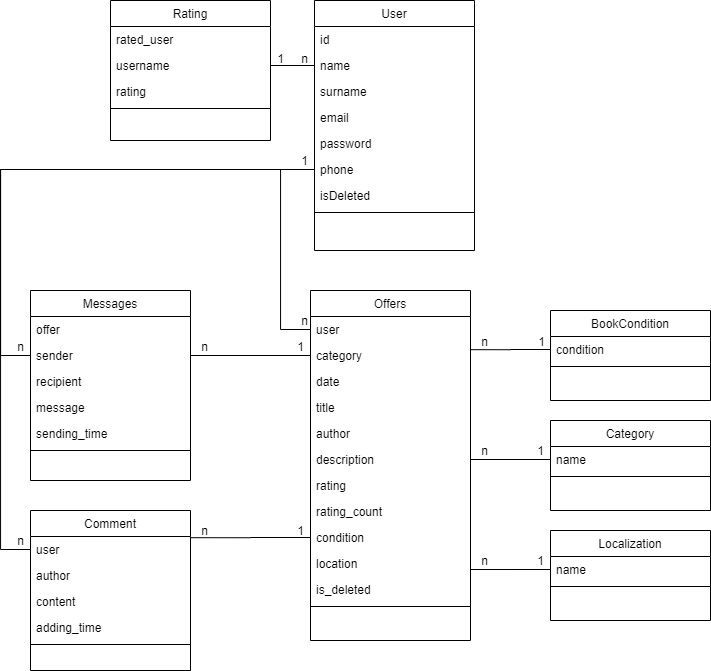

The diagram above was exported from draw.io. Its source (the exported page's mxGraphModel, read from the mxfile embedded in the PNG):
<mxGraphModel dx="2295" dy="1965" grid="1" gridSize="10" guides="1" tooltips="1" connect="1" arrows="1" fold="1" page="1" pageScale="1" pageWidth="827" pageHeight="1169" math="0" shadow="0">
  <root>
    <mxCell id="0" />
    <mxCell id="1" parent="0" />
    <mxCell id="2" value="User" style="swimlane;fontStyle=0;align=center;verticalAlign=top;childLayout=stackLayout;horizontal=1;startSize=26;horizontalStack=0;resizeParent=1;resizeLast=0;collapsible=1;marginBottom=0;rounded=0;shadow=0;strokeWidth=1;" vertex="1" parent="1">
      <mxGeometry x="534" y="-290" width="160" height="250" as="geometry">
        <mxRectangle x="230" y="140" width="160" height="26" as="alternateBounds" />
      </mxGeometry>
    </mxCell>
    <mxCell id="3" value="id" style="text;align=left;verticalAlign=top;spacingLeft=4;spacingRight=4;overflow=hidden;rotatable=0;points=[[0,0.5],[1,0.5]];portConstraint=eastwest;" vertex="1" parent="2">
      <mxGeometry y="26" width="160" height="26" as="geometry" />
    </mxCell>
    <mxCell id="4" value="name" style="text;align=left;verticalAlign=top;spacingLeft=4;spacingRight=4;overflow=hidden;rotatable=0;points=[[0,0.5],[1,0.5]];portConstraint=eastwest;rounded=0;shadow=0;html=0;" vertex="1" parent="2">
      <mxGeometry y="52" width="160" height="26" as="geometry" />
    </mxCell>
    <mxCell id="5" value="surname" style="text;align=left;verticalAlign=top;spacingLeft=4;spacingRight=4;overflow=hidden;rotatable=0;points=[[0,0.5],[1,0.5]];portConstraint=eastwest;rounded=0;shadow=0;html=0;" vertex="1" parent="2">
      <mxGeometry y="78" width="160" height="26" as="geometry" />
    </mxCell>
    <mxCell id="6" value="email" style="text;align=left;verticalAlign=top;spacingLeft=4;spacingRight=4;overflow=hidden;rotatable=0;points=[[0,0.5],[1,0.5]];portConstraint=eastwest;rounded=0;shadow=0;html=0;" vertex="1" parent="2">
      <mxGeometry y="104" width="160" height="26" as="geometry" />
    </mxCell>
    <mxCell id="7" value="password" style="text;align=left;verticalAlign=top;spacingLeft=4;spacingRight=4;overflow=hidden;rotatable=0;points=[[0,0.5],[1,0.5]];portConstraint=eastwest;rounded=0;shadow=0;html=0;" vertex="1" parent="2">
      <mxGeometry y="130" width="160" height="26" as="geometry" />
    </mxCell>
    <mxCell id="8" value="phone" style="text;align=left;verticalAlign=top;spacingLeft=4;spacingRight=4;overflow=hidden;rotatable=0;points=[[0,0.5],[1,0.5]];portConstraint=eastwest;rounded=0;shadow=0;html=0;" vertex="1" parent="2">
      <mxGeometry y="156" width="160" height="26" as="geometry" />
    </mxCell>
    <mxCell id="9" value="isDeleted" style="text;align=left;verticalAlign=top;spacingLeft=4;spacingRight=4;overflow=hidden;rotatable=0;points=[[0,0.5],[1,0.5]];portConstraint=eastwest;rounded=0;shadow=0;html=0;" vertex="1" parent="2">
      <mxGeometry y="182" width="160" height="26" as="geometry" />
    </mxCell>
    <mxCell id="10" value="" style="line;html=1;strokeWidth=1;align=left;verticalAlign=middle;spacingTop=-1;spacingLeft=3;spacingRight=3;rotatable=0;labelPosition=right;points=[];portConstraint=eastwest;" vertex="1" parent="2">
      <mxGeometry y="208" width="160" height="8" as="geometry" />
    </mxCell>
    <mxCell id="11" value="Category" style="swimlane;fontStyle=0;align=center;verticalAlign=top;childLayout=stackLayout;horizontal=1;startSize=26;horizontalStack=0;resizeParent=1;resizeLast=0;collapsible=1;marginBottom=0;rounded=0;shadow=0;strokeWidth=1;" vertex="1" parent="1">
      <mxGeometry x="770" y="130" width="160" height="90" as="geometry">
        <mxRectangle x="130" y="380" width="160" height="26" as="alternateBounds" />
      </mxGeometry>
    </mxCell>
    <mxCell id="12" value="name" style="text;align=left;verticalAlign=top;spacingLeft=4;spacingRight=4;overflow=hidden;rotatable=0;points=[[0,0.5],[1,0.5]];portConstraint=eastwest;" vertex="1" parent="11">
      <mxGeometry y="26" width="160" height="26" as="geometry" />
    </mxCell>
    <mxCell id="13" value="" style="line;html=1;strokeWidth=1;align=left;verticalAlign=middle;spacingTop=-1;spacingLeft=3;spacingRight=3;rotatable=0;labelPosition=right;points=[];portConstraint=eastwest;" vertex="1" parent="11">
      <mxGeometry y="52" width="160" height="8" as="geometry" />
    </mxCell>
    <mxCell id="14" value="Offers" style="swimlane;fontStyle=0;align=center;verticalAlign=top;childLayout=stackLayout;horizontal=1;startSize=26;horizontalStack=0;resizeParent=1;resizeLast=0;collapsible=1;marginBottom=0;rounded=0;shadow=0;strokeWidth=1;" vertex="1" parent="1">
      <mxGeometry x="530" width="160" height="350" as="geometry">
        <mxRectangle x="340" y="380" width="170" height="26" as="alternateBounds" />
      </mxGeometry>
    </mxCell>
    <mxCell id="15" value="user" style="text;align=left;verticalAlign=top;spacingLeft=4;spacingRight=4;overflow=hidden;rotatable=0;points=[[0,0.5],[1,0.5]];portConstraint=eastwest;" vertex="1" parent="14">
      <mxGeometry y="26" width="160" height="26" as="geometry" />
    </mxCell>
    <mxCell id="16" value="category" style="text;align=left;verticalAlign=top;spacingLeft=4;spacingRight=4;overflow=hidden;rotatable=0;points=[[0,0.5],[1,0.5]];portConstraint=eastwest;" vertex="1" parent="14">
      <mxGeometry y="52" width="160" height="26" as="geometry" />
    </mxCell>
    <mxCell id="17" value="date" style="text;align=left;verticalAlign=top;spacingLeft=4;spacingRight=4;overflow=hidden;rotatable=0;points=[[0,0.5],[1,0.5]];portConstraint=eastwest;" vertex="1" parent="14">
      <mxGeometry y="78" width="160" height="26" as="geometry" />
    </mxCell>
    <mxCell id="18" value="title" style="text;align=left;verticalAlign=top;spacingLeft=4;spacingRight=4;overflow=hidden;rotatable=0;points=[[0,0.5],[1,0.5]];portConstraint=eastwest;" vertex="1" parent="14">
      <mxGeometry y="104" width="160" height="26" as="geometry" />
    </mxCell>
    <mxCell id="19" value="author" style="text;align=left;verticalAlign=top;spacingLeft=4;spacingRight=4;overflow=hidden;rotatable=0;points=[[0,0.5],[1,0.5]];portConstraint=eastwest;" vertex="1" parent="14">
      <mxGeometry y="130" width="160" height="26" as="geometry" />
    </mxCell>
    <mxCell id="20" value="description" style="text;align=left;verticalAlign=top;spacingLeft=4;spacingRight=4;overflow=hidden;rotatable=0;points=[[0,0.5],[1,0.5]];portConstraint=eastwest;" vertex="1" parent="14">
      <mxGeometry y="156" width="160" height="26" as="geometry" />
    </mxCell>
    <mxCell id="21" value="rating" style="text;align=left;verticalAlign=top;spacingLeft=4;spacingRight=4;overflow=hidden;rotatable=0;points=[[0,0.5],[1,0.5]];portConstraint=eastwest;" vertex="1" parent="14">
      <mxGeometry y="182" width="160" height="26" as="geometry" />
    </mxCell>
    <mxCell id="22" value="rating_count" style="text;align=left;verticalAlign=top;spacingLeft=4;spacingRight=4;overflow=hidden;rotatable=0;points=[[0,0.5],[1,0.5]];portConstraint=eastwest;" vertex="1" parent="14">
      <mxGeometry y="208" width="160" height="26" as="geometry" />
    </mxCell>
    <mxCell id="23" value="condition" style="text;align=left;verticalAlign=top;spacingLeft=4;spacingRight=4;overflow=hidden;rotatable=0;points=[[0,0.5],[1,0.5]];portConstraint=eastwest;" vertex="1" parent="14">
      <mxGeometry y="234" width="160" height="26" as="geometry" />
    </mxCell>
    <mxCell id="24" value="location" style="text;align=left;verticalAlign=top;spacingLeft=4;spacingRight=4;overflow=hidden;rotatable=0;points=[[0,0.5],[1,0.5]];portConstraint=eastwest;" vertex="1" parent="14">
      <mxGeometry y="260" width="160" height="26" as="geometry" />
    </mxCell>
    <mxCell id="25" value="is_deleted" style="text;align=left;verticalAlign=top;spacingLeft=4;spacingRight=4;overflow=hidden;rotatable=0;points=[[0,0.5],[1,0.5]];portConstraint=eastwest;" vertex="1" parent="14">
      <mxGeometry y="286" width="160" height="26" as="geometry" />
    </mxCell>
    <mxCell id="26" value="" style="line;html=1;strokeWidth=1;align=left;verticalAlign=middle;spacingTop=-1;spacingLeft=3;spacingRight=3;rotatable=0;labelPosition=right;points=[];portConstraint=eastwest;" vertex="1" parent="14">
      <mxGeometry y="312" width="160" height="8" as="geometry" />
    </mxCell>
    <mxCell id="27" value="BookCondition" style="swimlane;fontStyle=0;align=center;verticalAlign=top;childLayout=stackLayout;horizontal=1;startSize=26;horizontalStack=0;resizeParent=1;resizeLast=0;collapsible=1;marginBottom=0;rounded=0;shadow=0;strokeWidth=1;" vertex="1" parent="1">
      <mxGeometry x="770" y="20" width="160" height="90" as="geometry">
        <mxRectangle x="130" y="380" width="160" height="26" as="alternateBounds" />
      </mxGeometry>
    </mxCell>
    <mxCell id="28" value="condition" style="text;align=left;verticalAlign=top;spacingLeft=4;spacingRight=4;overflow=hidden;rotatable=0;points=[[0,0.5],[1,0.5]];portConstraint=eastwest;" vertex="1" parent="27">
      <mxGeometry y="26" width="160" height="26" as="geometry" />
    </mxCell>
    <mxCell id="29" value="" style="line;html=1;strokeWidth=1;align=left;verticalAlign=middle;spacingTop=-1;spacingLeft=3;spacingRight=3;rotatable=0;labelPosition=right;points=[];portConstraint=eastwest;" vertex="1" parent="27">
      <mxGeometry y="52" width="160" height="8" as="geometry" />
    </mxCell>
    <mxCell id="30" style="edgeStyle=orthogonalEdgeStyle;rounded=0;orthogonalLoop=1;jettySize=auto;html=1;exitX=0;exitY=0.5;exitDx=0;exitDy=0;entryX=1;entryY=0.5;entryDx=0;entryDy=0;endArrow=none;endFill=0;" edge="1" source="12" target="20" parent="1">
      <mxGeometry relative="1" as="geometry" />
    </mxCell>
    <mxCell id="31" style="edgeStyle=orthogonalEdgeStyle;rounded=0;orthogonalLoop=1;jettySize=auto;html=1;exitX=0;exitY=0.5;exitDx=0;exitDy=0;entryX=1;entryY=0.276;entryDx=0;entryDy=0;entryPerimeter=0;endArrow=none;endFill=0;" edge="1" source="28" target="16" parent="1">
      <mxGeometry relative="1" as="geometry" />
    </mxCell>
    <mxCell id="32" value="n" style="text;html=1;align=center;verticalAlign=middle;resizable=0;points=[];autosize=1;" vertex="1" parent="1">
      <mxGeometry x="694" y="41" width="20" height="20" as="geometry" />
    </mxCell>
    <mxCell id="33" value="1" style="text;html=1;align=center;verticalAlign=middle;resizable=0;points=[];autosize=1;" vertex="1" parent="1">
      <mxGeometry x="751" y="41" width="20" height="20" as="geometry" />
    </mxCell>
    <mxCell id="34" value="1" style="text;html=1;align=center;verticalAlign=middle;resizable=0;points=[];autosize=1;" vertex="1" parent="1">
      <mxGeometry x="750" y="150" width="20" height="20" as="geometry" />
    </mxCell>
    <mxCell id="35" value="n" style="text;html=1;align=center;verticalAlign=middle;resizable=0;points=[];autosize=1;" vertex="1" parent="1">
      <mxGeometry x="694" y="150" width="20" height="20" as="geometry" />
    </mxCell>
    <mxCell id="36" value="Localization" style="swimlane;fontStyle=0;align=center;verticalAlign=top;childLayout=stackLayout;horizontal=1;startSize=26;horizontalStack=0;resizeParent=1;resizeLast=0;collapsible=1;marginBottom=0;rounded=0;shadow=0;strokeWidth=1;" vertex="1" parent="1">
      <mxGeometry x="770" y="240" width="160" height="90" as="geometry">
        <mxRectangle x="130" y="380" width="160" height="26" as="alternateBounds" />
      </mxGeometry>
    </mxCell>
    <mxCell id="37" value="name" style="text;align=left;verticalAlign=top;spacingLeft=4;spacingRight=4;overflow=hidden;rotatable=0;points=[[0,0.5],[1,0.5]];portConstraint=eastwest;" vertex="1" parent="36">
      <mxGeometry y="26" width="160" height="26" as="geometry" />
    </mxCell>
    <mxCell id="38" value="" style="line;html=1;strokeWidth=1;align=left;verticalAlign=middle;spacingTop=-1;spacingLeft=3;spacingRight=3;rotatable=0;labelPosition=right;points=[];portConstraint=eastwest;" vertex="1" parent="36">
      <mxGeometry y="52" width="160" height="8" as="geometry" />
    </mxCell>
    <mxCell id="39" style="edgeStyle=orthogonalEdgeStyle;rounded=0;orthogonalLoop=1;jettySize=auto;html=1;exitX=0;exitY=0.5;exitDx=0;exitDy=0;entryX=1;entryY=0.731;entryDx=0;entryDy=0;entryPerimeter=0;endArrow=none;endFill=0;" edge="1" source="37" target="24" parent="1">
      <mxGeometry relative="1" as="geometry" />
    </mxCell>
    <mxCell id="40" value="n" style="text;html=1;align=center;verticalAlign=middle;resizable=0;points=[];autosize=1;" vertex="1" parent="1">
      <mxGeometry x="694" y="260" width="20" height="20" as="geometry" />
    </mxCell>
    <mxCell id="41" value="1" style="text;html=1;align=center;verticalAlign=middle;resizable=0;points=[];autosize=1;" vertex="1" parent="1">
      <mxGeometry x="750" y="260" width="20" height="20" as="geometry" />
    </mxCell>
    <mxCell id="42" value="Messages" style="swimlane;fontStyle=0;align=center;verticalAlign=top;childLayout=stackLayout;horizontal=1;startSize=26;horizontalStack=0;resizeParent=1;resizeLast=0;collapsible=1;marginBottom=0;rounded=0;shadow=0;strokeWidth=1;" vertex="1" parent="1">
      <mxGeometry x="250" width="160" height="190" as="geometry">
        <mxRectangle x="340" y="380" width="170" height="26" as="alternateBounds" />
      </mxGeometry>
    </mxCell>
    <mxCell id="43" value="offer" style="text;align=left;verticalAlign=top;spacingLeft=4;spacingRight=4;overflow=hidden;rotatable=0;points=[[0,0.5],[1,0.5]];portConstraint=eastwest;" vertex="1" parent="42">
      <mxGeometry y="26" width="160" height="26" as="geometry" />
    </mxCell>
    <mxCell id="44" value="sender" style="text;align=left;verticalAlign=top;spacingLeft=4;spacingRight=4;overflow=hidden;rotatable=0;points=[[0,0.5],[1,0.5]];portConstraint=eastwest;" vertex="1" parent="42">
      <mxGeometry y="52" width="160" height="26" as="geometry" />
    </mxCell>
    <mxCell id="45" value="recipient" style="text;align=left;verticalAlign=top;spacingLeft=4;spacingRight=4;overflow=hidden;rotatable=0;points=[[0,0.5],[1,0.5]];portConstraint=eastwest;" vertex="1" parent="42">
      <mxGeometry y="78" width="160" height="26" as="geometry" />
    </mxCell>
    <mxCell id="46" value="message" style="text;align=left;verticalAlign=top;spacingLeft=4;spacingRight=4;overflow=hidden;rotatable=0;points=[[0,0.5],[1,0.5]];portConstraint=eastwest;" vertex="1" parent="42">
      <mxGeometry y="104" width="160" height="26" as="geometry" />
    </mxCell>
    <mxCell id="47" value="sending_time" style="text;align=left;verticalAlign=top;spacingLeft=4;spacingRight=4;overflow=hidden;rotatable=0;points=[[0,0.5],[1,0.5]];portConstraint=eastwest;" vertex="1" parent="42">
      <mxGeometry y="130" width="160" height="26" as="geometry" />
    </mxCell>
    <mxCell id="48" value="" style="line;html=1;strokeWidth=1;align=left;verticalAlign=middle;spacingTop=-1;spacingLeft=3;spacingRight=3;rotatable=0;labelPosition=right;points=[];portConstraint=eastwest;" vertex="1" parent="42">
      <mxGeometry y="156" width="160" height="8" as="geometry" />
    </mxCell>
    <mxCell id="49" style="edgeStyle=orthogonalEdgeStyle;rounded=0;orthogonalLoop=1;jettySize=auto;html=1;exitX=0;exitY=0.5;exitDx=0;exitDy=0;entryX=1;entryY=0.5;entryDx=0;entryDy=0;endArrow=none;endFill=0;" edge="1" source="16" target="44" parent="1">
      <mxGeometry relative="1" as="geometry" />
    </mxCell>
    <mxCell id="50" value="1" style="text;html=1;align=center;verticalAlign=middle;resizable=0;points=[];autosize=1;" vertex="1" parent="1">
      <mxGeometry x="510" y="46" width="20" height="20" as="geometry" />
    </mxCell>
    <mxCell id="51" value="n" style="text;html=1;align=center;verticalAlign=middle;resizable=0;points=[];autosize=1;" vertex="1" parent="1">
      <mxGeometry x="414" y="46" width="20" height="20" as="geometry" />
    </mxCell>
    <mxCell id="52" value="Comment" style="swimlane;fontStyle=0;align=center;verticalAlign=top;childLayout=stackLayout;horizontal=1;startSize=26;horizontalStack=0;resizeParent=1;resizeLast=0;collapsible=1;marginBottom=0;rounded=0;shadow=0;strokeWidth=1;" vertex="1" parent="1">
      <mxGeometry x="250" y="220" width="160" height="160" as="geometry">
        <mxRectangle x="340" y="380" width="170" height="26" as="alternateBounds" />
      </mxGeometry>
    </mxCell>
    <mxCell id="53" value="user" style="text;align=left;verticalAlign=top;spacingLeft=4;spacingRight=4;overflow=hidden;rotatable=0;points=[[0,0.5],[1,0.5]];portConstraint=eastwest;" vertex="1" parent="52">
      <mxGeometry y="26" width="160" height="26" as="geometry" />
    </mxCell>
    <mxCell id="54" value="author" style="text;align=left;verticalAlign=top;spacingLeft=4;spacingRight=4;overflow=hidden;rotatable=0;points=[[0,0.5],[1,0.5]];portConstraint=eastwest;" vertex="1" parent="52">
      <mxGeometry y="52" width="160" height="26" as="geometry" />
    </mxCell>
    <mxCell id="55" value="content" style="text;align=left;verticalAlign=top;spacingLeft=4;spacingRight=4;overflow=hidden;rotatable=0;points=[[0,0.5],[1,0.5]];portConstraint=eastwest;" vertex="1" parent="52">
      <mxGeometry y="78" width="160" height="26" as="geometry" />
    </mxCell>
    <mxCell id="56" value="adding_time" style="text;align=left;verticalAlign=top;spacingLeft=4;spacingRight=4;overflow=hidden;rotatable=0;points=[[0,0.5],[1,0.5]];portConstraint=eastwest;" vertex="1" parent="52">
      <mxGeometry y="104" width="160" height="26" as="geometry" />
    </mxCell>
    <mxCell id="57" value="" style="line;html=1;strokeWidth=1;align=left;verticalAlign=middle;spacingTop=-1;spacingLeft=3;spacingRight=3;rotatable=0;labelPosition=right;points=[];portConstraint=eastwest;" vertex="1" parent="52">
      <mxGeometry y="130" width="160" height="8" as="geometry" />
    </mxCell>
    <mxCell id="58" style="edgeStyle=orthogonalEdgeStyle;rounded=0;orthogonalLoop=1;jettySize=auto;html=1;exitX=0;exitY=0.5;exitDx=0;exitDy=0;entryX=1;entryY=0.046;entryDx=0;entryDy=0;entryPerimeter=0;endArrow=none;endFill=0;" edge="1" source="23" target="53" parent="1">
      <mxGeometry relative="1" as="geometry" />
    </mxCell>
    <mxCell id="59" value="n" style="text;html=1;align=center;verticalAlign=middle;resizable=0;points=[];autosize=1;" vertex="1" parent="1">
      <mxGeometry x="414" y="230" width="20" height="20" as="geometry" />
    </mxCell>
    <mxCell id="60" value="1" style="text;html=1;align=center;verticalAlign=middle;resizable=0;points=[];autosize=1;" vertex="1" parent="1">
      <mxGeometry x="510" y="230" width="20" height="20" as="geometry" />
    </mxCell>
    <mxCell id="61" value="Rating" style="swimlane;fontStyle=0;align=center;verticalAlign=top;childLayout=stackLayout;horizontal=1;startSize=26;horizontalStack=0;resizeParent=1;resizeLast=0;collapsible=1;marginBottom=0;rounded=0;shadow=0;strokeWidth=1;" vertex="1" parent="1">
      <mxGeometry x="330" y="-290" width="160" height="140" as="geometry">
        <mxRectangle x="230" y="140" width="160" height="26" as="alternateBounds" />
      </mxGeometry>
    </mxCell>
    <mxCell id="62" value="rated_user" style="text;align=left;verticalAlign=top;spacingLeft=4;spacingRight=4;overflow=hidden;rotatable=0;points=[[0,0.5],[1,0.5]];portConstraint=eastwest;" vertex="1" parent="61">
      <mxGeometry y="26" width="160" height="26" as="geometry" />
    </mxCell>
    <mxCell id="63" value="username" style="text;align=left;verticalAlign=top;spacingLeft=4;spacingRight=4;overflow=hidden;rotatable=0;points=[[0,0.5],[1,0.5]];portConstraint=eastwest;rounded=0;shadow=0;html=0;" vertex="1" parent="61">
      <mxGeometry y="52" width="160" height="26" as="geometry" />
    </mxCell>
    <mxCell id="64" value="rating" style="text;align=left;verticalAlign=top;spacingLeft=4;spacingRight=4;overflow=hidden;rotatable=0;points=[[0,0.5],[1,0.5]];portConstraint=eastwest;rounded=0;shadow=0;html=0;" vertex="1" parent="61">
      <mxGeometry y="78" width="160" height="26" as="geometry" />
    </mxCell>
    <mxCell id="65" value="" style="line;html=1;strokeWidth=1;align=left;verticalAlign=middle;spacingTop=-1;spacingLeft=3;spacingRight=3;rotatable=0;labelPosition=right;points=[];portConstraint=eastwest;" vertex="1" parent="61">
      <mxGeometry y="104" width="160" height="8" as="geometry" />
    </mxCell>
    <mxCell id="66" style="edgeStyle=orthogonalEdgeStyle;rounded=0;orthogonalLoop=1;jettySize=auto;html=1;exitX=1;exitY=0.5;exitDx=0;exitDy=0;entryX=0;entryY=0.5;entryDx=0;entryDy=0;endArrow=none;endFill=0;" edge="1" source="63" target="4" parent="1">
      <mxGeometry relative="1" as="geometry">
        <mxPoint x="534" y="-173" as="targetPoint" />
      </mxGeometry>
    </mxCell>
    <mxCell id="67" value="1" style="text;html=1;align=center;verticalAlign=middle;resizable=0;points=[];autosize=1;" vertex="1" parent="1">
      <mxGeometry x="490" y="-242" width="20" height="20" as="geometry" />
    </mxCell>
    <mxCell id="68" value="n" style="text;html=1;align=center;verticalAlign=middle;resizable=0;points=[];autosize=1;" vertex="1" parent="1">
      <mxGeometry x="514" y="-242" width="20" height="20" as="geometry" />
    </mxCell>
    <mxCell id="69" style="edgeStyle=orthogonalEdgeStyle;rounded=0;orthogonalLoop=1;jettySize=auto;html=1;exitX=0;exitY=0.5;exitDx=0;exitDy=0;entryX=0;entryY=0.5;entryDx=0;entryDy=0;endArrow=none;endFill=0;" edge="1" source="8" target="53" parent="1">
      <mxGeometry relative="1" as="geometry">
        <Array as="points">
          <mxPoint x="220" y="-121" />
          <mxPoint x="220" y="259" />
        </Array>
      </mxGeometry>
    </mxCell>
    <mxCell id="70" style="edgeStyle=orthogonalEdgeStyle;rounded=0;orthogonalLoop=1;jettySize=auto;html=1;entryX=0;entryY=0.5;entryDx=0;entryDy=0;endArrow=none;endFill=0;exitX=0;exitY=0.5;exitDx=0;exitDy=0;" edge="1" source="8" target="44" parent="1">
      <mxGeometry relative="1" as="geometry">
        <mxPoint x="260" y="-120" as="sourcePoint" />
        <mxPoint x="260" y="269" as="targetPoint" />
        <Array as="points">
          <mxPoint x="220" y="-121" />
          <mxPoint x="220" y="65" />
        </Array>
      </mxGeometry>
    </mxCell>
    <mxCell id="71" style="edgeStyle=orthogonalEdgeStyle;rounded=0;orthogonalLoop=1;jettySize=auto;html=1;exitX=0;exitY=0.5;exitDx=0;exitDy=0;entryX=0;entryY=0.5;entryDx=0;entryDy=0;endArrow=none;endFill=0;" edge="1" source="8" target="15" parent="1">
      <mxGeometry relative="1" as="geometry">
        <mxPoint x="544" y="-111" as="sourcePoint" />
        <mxPoint x="260" y="75" as="targetPoint" />
        <Array as="points">
          <mxPoint x="500" y="-121" />
          <mxPoint x="500" y="39" />
        </Array>
      </mxGeometry>
    </mxCell>
    <mxCell id="72" value="1" style="text;html=1;align=center;verticalAlign=middle;resizable=0;points=[];autosize=1;" vertex="1" parent="1">
      <mxGeometry x="514" y="-140" width="20" height="20" as="geometry" />
    </mxCell>
    <mxCell id="73" value="n" style="text;html=1;align=center;verticalAlign=middle;resizable=0;points=[];autosize=1;" vertex="1" parent="1">
      <mxGeometry x="514" y="20" width="20" height="20" as="geometry" />
    </mxCell>
    <mxCell id="74" value="n" style="text;html=1;align=center;verticalAlign=middle;resizable=0;points=[];autosize=1;" vertex="1" parent="1">
      <mxGeometry x="230" y="46" width="20" height="20" as="geometry" />
    </mxCell>
    <mxCell id="75" value="n" style="text;html=1;align=center;verticalAlign=middle;resizable=0;points=[];autosize=1;" vertex="1" parent="1">
      <mxGeometry x="230" y="240" width="20" height="20" as="geometry" />
    </mxCell>
  </root>
</mxGraphModel>